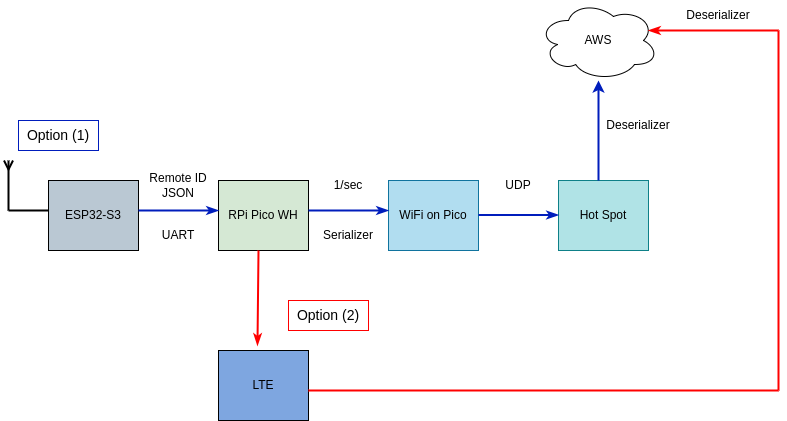

The diagram above was exported from draw.io. Its source (the exported page's mxGraphModel, read from the mxfile embedded in the PNG):
<mxGraphModel dx="1434" dy="785" grid="1" gridSize="10" guides="1" tooltips="1" connect="1" arrows="1" fold="1" page="1" pageScale="1" pageWidth="1100" pageHeight="850" math="0" shadow="0">
  <root>
    <mxCell id="0" />
    <mxCell id="1" parent="0" />
    <mxCell id="IuM5PoMm4c_nrJikeqkN-5" value="ESP32-S3" style="rounded=0;whiteSpace=wrap;html=1;rotation=0;fillColor=#BAC8D3;" vertex="1" parent="1">
      <mxGeometry x="200" y="250" width="90" height="70" as="geometry" />
    </mxCell>
    <mxCell id="IuM5PoMm4c_nrJikeqkN-6" value="RPi Pico WH" style="rounded=0;whiteSpace=wrap;html=1;rotation=0;fillColor=#D5E8D4;" vertex="1" parent="1">
      <mxGeometry x="370" y="250" width="90" height="70" as="geometry" />
    </mxCell>
    <mxCell id="IuM5PoMm4c_nrJikeqkN-7" value="WiFi on Pico" style="rounded=0;whiteSpace=wrap;html=1;rotation=0;fillColor=#b1ddf0;strokeColor=#10739e;" vertex="1" parent="1">
      <mxGeometry x="540" y="250" width="90" height="70" as="geometry" />
    </mxCell>
    <mxCell id="IuM5PoMm4c_nrJikeqkN-8" value="Hot Spot" style="rounded=0;whiteSpace=wrap;html=1;rotation=0;fillColor=#b0e3e6;strokeColor=#0e8088;" vertex="1" parent="1">
      <mxGeometry x="710" y="250" width="90" height="70" as="geometry" />
    </mxCell>
    <mxCell id="IuM5PoMm4c_nrJikeqkN-9" value="AWS" style="ellipse;shape=cloud;whiteSpace=wrap;html=1;" vertex="1" parent="1">
      <mxGeometry x="690" y="70" width="120" height="80" as="geometry" />
    </mxCell>
    <mxCell id="IuM5PoMm4c_nrJikeqkN-10" value="" style="endArrow=ERmany;html=1;rounded=0;strokeWidth=2;endFill=0;" edge="1" parent="1">
      <mxGeometry width="50" height="50" relative="1" as="geometry">
        <mxPoint x="160" y="280" as="sourcePoint" />
        <mxPoint x="160" y="230" as="targetPoint" />
      </mxGeometry>
    </mxCell>
    <mxCell id="IuM5PoMm4c_nrJikeqkN-12" value="" style="endArrow=none;html=1;rounded=0;strokeWidth=2;" edge="1" parent="1">
      <mxGeometry width="50" height="50" relative="1" as="geometry">
        <mxPoint x="160" y="280" as="sourcePoint" />
        <mxPoint x="200" y="280" as="targetPoint" />
      </mxGeometry>
    </mxCell>
    <mxCell id="IuM5PoMm4c_nrJikeqkN-14" value="" style="endArrow=classicThin;html=1;rounded=0;strokeWidth=2;endFill=1;fillColor=#0050ef;strokeColor=#001DBC;" edge="1" parent="1">
      <mxGeometry width="50" height="50" relative="1" as="geometry">
        <mxPoint x="290" y="280" as="sourcePoint" />
        <mxPoint x="370" y="280" as="targetPoint" />
      </mxGeometry>
    </mxCell>
    <mxCell id="IuM5PoMm4c_nrJikeqkN-15" value="Remote ID JSON" style="text;html=1;align=center;verticalAlign=middle;whiteSpace=wrap;rounded=0;" vertex="1" parent="1">
      <mxGeometry x="300" y="240" width="60" height="30" as="geometry" />
    </mxCell>
    <mxCell id="IuM5PoMm4c_nrJikeqkN-16" value="UART" style="text;html=1;align=center;verticalAlign=middle;whiteSpace=wrap;rounded=0;" vertex="1" parent="1">
      <mxGeometry x="300" y="290" width="60" height="30" as="geometry" />
    </mxCell>
    <mxCell id="IuM5PoMm4c_nrJikeqkN-17" value="" style="endArrow=classicThin;html=1;rounded=0;strokeWidth=2;endFill=1;fillColor=#0050ef;strokeColor=#001DBC;" edge="1" parent="1">
      <mxGeometry width="50" height="50" relative="1" as="geometry">
        <mxPoint x="460" y="280" as="sourcePoint" />
        <mxPoint x="540" y="280" as="targetPoint" />
      </mxGeometry>
    </mxCell>
    <mxCell id="IuM5PoMm4c_nrJikeqkN-18" value="1/sec" style="text;html=1;align=center;verticalAlign=middle;whiteSpace=wrap;rounded=0;" vertex="1" parent="1">
      <mxGeometry x="470" y="240" width="60" height="30" as="geometry" />
    </mxCell>
    <mxCell id="IuM5PoMm4c_nrJikeqkN-19" value="Serializer" style="text;html=1;align=center;verticalAlign=middle;whiteSpace=wrap;rounded=0;" vertex="1" parent="1">
      <mxGeometry x="470" y="290" width="60" height="30" as="geometry" />
    </mxCell>
    <mxCell id="IuM5PoMm4c_nrJikeqkN-20" value="" style="endArrow=classicThin;html=1;rounded=0;strokeWidth=2;endFill=1;fillColor=#0050ef;strokeColor=#001DBC;" edge="1" parent="1">
      <mxGeometry width="50" height="50" relative="1" as="geometry">
        <mxPoint x="630" y="284.5" as="sourcePoint" />
        <mxPoint x="710" y="284.5" as="targetPoint" />
      </mxGeometry>
    </mxCell>
    <mxCell id="IuM5PoMm4c_nrJikeqkN-21" value="UDP" style="text;html=1;align=center;verticalAlign=middle;whiteSpace=wrap;rounded=0;" vertex="1" parent="1">
      <mxGeometry x="640" y="240" width="60" height="30" as="geometry" />
    </mxCell>
    <mxCell id="IuM5PoMm4c_nrJikeqkN-22" value="" style="endArrow=classic;html=1;rounded=0;strokeWidth=2;fillColor=#0050ef;strokeColor=#001DBC;" edge="1" parent="1">
      <mxGeometry width="50" height="50" relative="1" as="geometry">
        <mxPoint x="750" y="250" as="sourcePoint" />
        <mxPoint x="750" y="150" as="targetPoint" />
      </mxGeometry>
    </mxCell>
    <mxCell id="IuM5PoMm4c_nrJikeqkN-23" value="Deserializer" style="text;html=1;align=center;verticalAlign=middle;whiteSpace=wrap;rounded=0;" vertex="1" parent="1">
      <mxGeometry x="760" y="180" width="60" height="30" as="geometry" />
    </mxCell>
    <mxCell id="IuM5PoMm4c_nrJikeqkN-41" value="&lt;font style=&quot;font-size: 14px;&quot;&gt;Option (2)&lt;/font&gt;" style="text;html=1;align=center;verticalAlign=middle;whiteSpace=wrap;rounded=0;strokeColor=#FF0000;" vertex="1" parent="1">
      <mxGeometry x="440" y="370" width="80" height="30" as="geometry" />
    </mxCell>
    <mxCell id="IuM5PoMm4c_nrJikeqkN-42" value="LTE" style="rounded=0;whiteSpace=wrap;html=1;rotation=0;fillColor=#7EA6E0;" vertex="1" parent="1">
      <mxGeometry x="370" y="420" width="90" height="70" as="geometry" />
    </mxCell>
    <mxCell id="IuM5PoMm4c_nrJikeqkN-44" value="" style="endArrow=none;html=1;rounded=0;strokeWidth=2;startArrow=classicThin;startFill=1;exitX=0.433;exitY=-0.071;exitDx=0;exitDy=0;exitPerimeter=0;fillColor=#e51400;strokeColor=#FF0000;" edge="1" parent="1" source="IuM5PoMm4c_nrJikeqkN-42">
      <mxGeometry width="50" height="50" relative="1" as="geometry">
        <mxPoint x="410" y="370" as="sourcePoint" />
        <mxPoint x="410" y="320" as="targetPoint" />
      </mxGeometry>
    </mxCell>
    <mxCell id="IuM5PoMm4c_nrJikeqkN-46" value="&lt;font style=&quot;font-size: 14px;&quot;&gt;Option (1)&lt;/font&gt;" style="text;html=1;align=center;verticalAlign=middle;whiteSpace=wrap;rounded=0;strokeColor=#001DBC;" vertex="1" parent="1">
      <mxGeometry x="170" y="190" width="80" height="30" as="geometry" />
    </mxCell>
    <mxCell id="IuM5PoMm4c_nrJikeqkN-47" value="" style="endArrow=none;html=1;rounded=0;strokeWidth=2;strokeColor=#FF0000;" edge="1" parent="1">
      <mxGeometry width="50" height="50" relative="1" as="geometry">
        <mxPoint x="460" y="460" as="sourcePoint" />
        <mxPoint x="930" y="460" as="targetPoint" />
      </mxGeometry>
    </mxCell>
    <mxCell id="IuM5PoMm4c_nrJikeqkN-48" value="" style="endArrow=none;html=1;rounded=0;strokeWidth=2;strokeColor=#FF0000;" edge="1" parent="1">
      <mxGeometry width="50" height="50" relative="1" as="geometry">
        <mxPoint x="930" y="460" as="sourcePoint" />
        <mxPoint x="930" y="100" as="targetPoint" />
      </mxGeometry>
    </mxCell>
    <mxCell id="IuM5PoMm4c_nrJikeqkN-49" value="" style="endArrow=none;html=1;rounded=0;strokeWidth=2;startArrow=classicThin;startFill=1;strokeColor=#FF0000;" edge="1" parent="1">
      <mxGeometry width="50" height="50" relative="1" as="geometry">
        <mxPoint x="800" y="100" as="sourcePoint" />
        <mxPoint x="930" y="100" as="targetPoint" />
      </mxGeometry>
    </mxCell>
    <mxCell id="IuM5PoMm4c_nrJikeqkN-50" value="Deserializer" style="text;html=1;align=center;verticalAlign=middle;whiteSpace=wrap;rounded=0;" vertex="1" parent="1">
      <mxGeometry x="840" y="70" width="60" height="30" as="geometry" />
    </mxCell>
  </root>
</mxGraphModel>